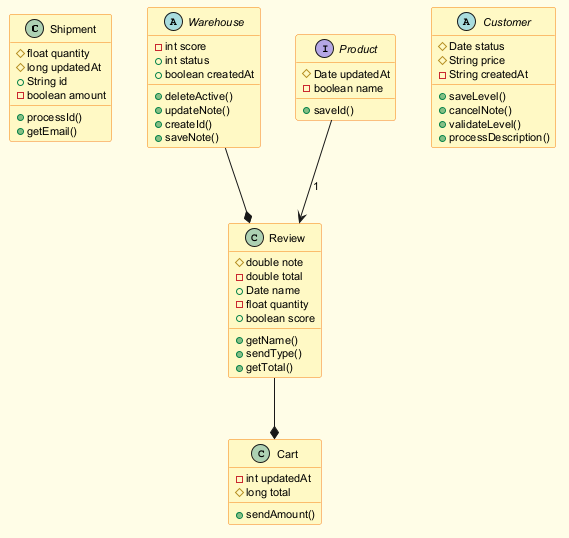

The diagram above was rendered by PlantUML. Its source (embedded in the PNG):
@startuml
skinparam backgroundColor #FFFDE7
skinparam classBackgroundColor #FFF9C4
skinparam classBorderColor #F57F17
skinparam defaultFontSize 11
class Shipment {
  #float quantity
  #long updatedAt
  +String id
  -boolean amount
  +processId()
  +getEmail()
}
abstract class Warehouse {
  -int score
  +int status
  +boolean createdAt
  +deleteActive()
  +updateNote()
  +createId()
  +saveNote()
}
class Review {
  #double note
  -double total
  +Date name
  -float quantity
  +boolean score
  +getName()
  +sendType()
  +getTotal()
}
interface Product {
  #Date updatedAt
  -boolean name
  +saveId()
}
abstract class Customer {
  #Date status
  #String price
  -String createdAt
  +saveLevel()
  +cancelNote()
  +validateLevel()
  +processDescription()
}
class Cart {
  -int updatedAt
  #long total
  +sendAmount()
}
Warehouse --* Review
Product --> Review : "1"
Review --* Cart
@enduml